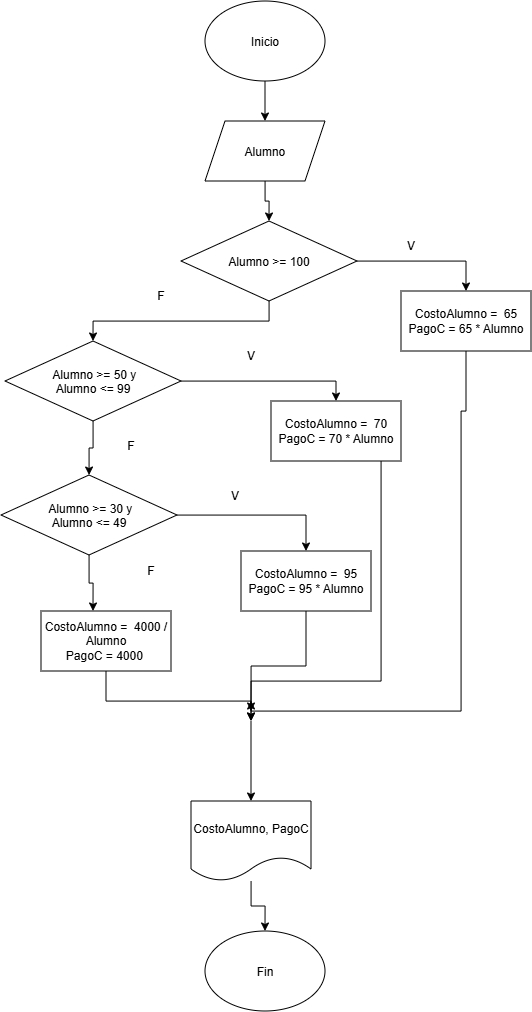

The diagram above was exported from draw.io. Its source (the exported page's mxGraphModel, read from the mxfile embedded in the PNG):
<mxGraphModel dx="1373" dy="749" grid="1" gridSize="10" guides="1" tooltips="1" connect="1" arrows="1" fold="1" page="1" pageScale="1" pageWidth="827" pageHeight="1169" math="0" shadow="0">
  <root>
    <mxCell id="0" />
    <mxCell id="1" parent="0" />
    <mxCell id="NDB17xGsMR8WQYkZH09i-3" edge="1" parent="1" source="NDB17xGsMR8WQYkZH09i-1" style="edgeStyle=orthogonalEdgeStyle;rounded=0;orthogonalLoop=1;jettySize=auto;html=1;entryX=0.5;entryY=0;entryDx=0;entryDy=0;" target="NDB17xGsMR8WQYkZH09i-2">
      <mxGeometry relative="1" as="geometry" />
    </mxCell>
    <mxCell id="NDB17xGsMR8WQYkZH09i-1" parent="1" style="ellipse;whiteSpace=wrap;html=1;shapeInside=1;" value="Inicio" vertex="1">
      <mxGeometry height="80" width="120" x="354" y="30" as="geometry" />
    </mxCell>
    <mxCell id="NDB17xGsMR8WQYkZH09i-10" edge="1" parent="1" source="NDB17xGsMR8WQYkZH09i-2" style="edgeStyle=orthogonalEdgeStyle;rounded=0;orthogonalLoop=1;jettySize=auto;html=1;entryX=0.5;entryY=0;entryDx=0;entryDy=0;" target="NDB17xGsMR8WQYkZH09i-4">
      <mxGeometry relative="1" as="geometry" />
    </mxCell>
    <mxCell id="NDB17xGsMR8WQYkZH09i-2" parent="1" style="shape=parallelogram;perimeter=parallelogramPerimeter;whiteSpace=wrap;html=1;shapeInside=1;fixedSize=1;" value="Alumno" vertex="1">
      <mxGeometry height="60" width="120" x="354" y="150" as="geometry" />
    </mxCell>
    <mxCell id="NDB17xGsMR8WQYkZH09i-8" edge="1" parent="1" source="NDB17xGsMR8WQYkZH09i-4" style="edgeStyle=orthogonalEdgeStyle;rounded=0;orthogonalLoop=1;jettySize=auto;html=1;entryX=0.5;entryY=0;entryDx=0;entryDy=0;" target="NDB17xGsMR8WQYkZH09i-7">
      <mxGeometry relative="1" as="geometry" />
    </mxCell>
    <mxCell id="NDB17xGsMR8WQYkZH09i-15" edge="1" parent="1" source="NDB17xGsMR8WQYkZH09i-4" style="edgeStyle=orthogonalEdgeStyle;rounded=0;orthogonalLoop=1;jettySize=auto;html=1;entryX=0.5;entryY=0;entryDx=0;entryDy=0;" target="NDB17xGsMR8WQYkZH09i-13">
      <mxGeometry relative="1" as="geometry" />
    </mxCell>
    <mxCell id="NDB17xGsMR8WQYkZH09i-4" parent="1" style="rhombus;whiteSpace=wrap;html=1;shapeInside=1;" value="Alumno &amp;gt;= 100" vertex="1">
      <mxGeometry height="80" width="176" x="330" y="250" as="geometry" />
    </mxCell>
    <mxCell id="NDB17xGsMR8WQYkZH09i-41" edge="1" parent="1" source="NDB17xGsMR8WQYkZH09i-7" style="edgeStyle=orthogonalEdgeStyle;rounded=0;orthogonalLoop=1;jettySize=auto;html=1;">
      <mxGeometry relative="1" as="geometry">
        <Array as="points">
          <mxPoint x="615" y="440" />
          <mxPoint x="610" y="440" />
          <mxPoint x="610" y="740" />
          <mxPoint x="400" y="740" />
        </Array>
        <mxPoint x="400" y="730" as="targetPoint" />
      </mxGeometry>
    </mxCell>
    <mxCell id="NDB17xGsMR8WQYkZH09i-7" parent="1" style="rounded=0;whiteSpace=wrap;html=1;" value="CostoAlumno =&amp;nbsp; 65&lt;div&gt;PagoC = 65 * Alumno&lt;/div&gt;" vertex="1">
      <mxGeometry height="60" width="130" x="550" y="320" as="geometry" />
    </mxCell>
    <mxCell id="NDB17xGsMR8WQYkZH09i-9" parent="1" style="text;html=1;whiteSpace=wrap;strokeColor=none;fillColor=none;align=center;verticalAlign=middle;rounded=0;" value="V" vertex="1">
      <mxGeometry height="30" width="60" x="530" y="260" as="geometry" />
    </mxCell>
    <mxCell id="NDB17xGsMR8WQYkZH09i-22" edge="1" parent="1" source="NDB17xGsMR8WQYkZH09i-13" style="edgeStyle=orthogonalEdgeStyle;rounded=0;orthogonalLoop=1;jettySize=auto;html=1;" target="NDB17xGsMR8WQYkZH09i-21" value="">
      <mxGeometry relative="1" as="geometry" />
    </mxCell>
    <mxCell id="NDB17xGsMR8WQYkZH09i-32" edge="1" parent="1" source="NDB17xGsMR8WQYkZH09i-13" style="edgeStyle=orthogonalEdgeStyle;rounded=0;orthogonalLoop=1;jettySize=auto;html=1;entryX=0.5;entryY=0;entryDx=0;entryDy=0;" target="NDB17xGsMR8WQYkZH09i-31">
      <mxGeometry relative="1" as="geometry" />
    </mxCell>
    <mxCell id="NDB17xGsMR8WQYkZH09i-13" parent="1" style="rhombus;whiteSpace=wrap;html=1;shapeInside=1;" value="&amp;nbsp;Alumno &amp;gt;= 50 y Alumno &amp;lt;= 99" vertex="1">
      <mxGeometry height="80" width="176" x="154" y="370" as="geometry" />
    </mxCell>
    <mxCell id="NDB17xGsMR8WQYkZH09i-16" parent="1" style="text;html=1;whiteSpace=wrap;strokeColor=none;fillColor=none;align=center;verticalAlign=middle;rounded=0;" value="F" vertex="1">
      <mxGeometry height="30" width="60" x="280" y="310" as="geometry" />
    </mxCell>
    <mxCell id="NDB17xGsMR8WQYkZH09i-19" parent="1" style="text;html=1;whiteSpace=wrap;strokeColor=none;fillColor=none;align=center;verticalAlign=middle;rounded=0;" value="V" vertex="1">
      <mxGeometry height="30" width="60" x="370" y="370" as="geometry" />
    </mxCell>
    <mxCell id="NDB17xGsMR8WQYkZH09i-24" edge="1" parent="1" source="NDB17xGsMR8WQYkZH09i-21" style="edgeStyle=orthogonalEdgeStyle;rounded=0;orthogonalLoop=1;jettySize=auto;html=1;entryX=0.5;entryY=0;entryDx=0;entryDy=0;" target="NDB17xGsMR8WQYkZH09i-33">
      <mxGeometry relative="1" as="geometry">
        <mxPoint x="446" y="570" as="targetPoint" />
      </mxGeometry>
    </mxCell>
    <mxCell id="NDB17xGsMR8WQYkZH09i-30" edge="1" parent="1" source="NDB17xGsMR8WQYkZH09i-21" style="edgeStyle=orthogonalEdgeStyle;rounded=0;orthogonalLoop=1;jettySize=auto;html=1;">
      <mxGeometry relative="1" as="geometry">
        <mxPoint x="242" y="640" as="targetPoint" />
      </mxGeometry>
    </mxCell>
    <mxCell id="NDB17xGsMR8WQYkZH09i-21" parent="1" style="rhombus;whiteSpace=wrap;html=1;shapeInside=1;" value="&amp;nbsp;Alumno &amp;gt;= 30 y Alumno &amp;lt;= 49" vertex="1">
      <mxGeometry height="80" width="176" x="150" y="504" as="geometry" />
    </mxCell>
    <mxCell id="NDB17xGsMR8WQYkZH09i-25" parent="1" style="text;html=1;whiteSpace=wrap;strokeColor=none;fillColor=none;align=center;verticalAlign=middle;rounded=0;" value="V" vertex="1">
      <mxGeometry height="30" width="60" x="354" y="510" as="geometry" />
    </mxCell>
    <mxCell id="NDB17xGsMR8WQYkZH09i-26" parent="1" style="text;html=1;whiteSpace=wrap;strokeColor=none;fillColor=none;align=center;verticalAlign=middle;rounded=0;" value="F" vertex="1">
      <mxGeometry height="30" width="60" x="250" y="460" as="geometry" />
    </mxCell>
    <mxCell id="NDB17xGsMR8WQYkZH09i-40" edge="1" parent="1" source="NDB17xGsMR8WQYkZH09i-31" style="edgeStyle=orthogonalEdgeStyle;rounded=0;orthogonalLoop=1;jettySize=auto;html=1;">
      <mxGeometry relative="1" as="geometry">
        <Array as="points">
          <mxPoint x="530" y="710" />
          <mxPoint x="400" y="710" />
        </Array>
        <mxPoint x="400" y="740" as="targetPoint" />
      </mxGeometry>
    </mxCell>
    <mxCell id="NDB17xGsMR8WQYkZH09i-31" parent="1" style="rounded=0;whiteSpace=wrap;html=1;" value="CostoAlumno =&amp;nbsp; 70&lt;div&gt;PagoC = 70 * Alumno&lt;/div&gt;" vertex="1">
      <mxGeometry height="60" width="130" x="420" y="430" as="geometry" />
    </mxCell>
    <mxCell id="NDB17xGsMR8WQYkZH09i-39" edge="1" parent="1" source="NDB17xGsMR8WQYkZH09i-33" style="edgeStyle=orthogonalEdgeStyle;rounded=0;orthogonalLoop=1;jettySize=auto;html=1;">
      <mxGeometry relative="1" as="geometry">
        <mxPoint x="400" y="750" as="targetPoint" />
      </mxGeometry>
    </mxCell>
    <mxCell id="NDB17xGsMR8WQYkZH09i-33" parent="1" style="rounded=0;whiteSpace=wrap;html=1;" value="CostoAlumno =&amp;nbsp; 95&lt;div&gt;PagoC = 95 * Alumno&lt;/div&gt;" vertex="1">
      <mxGeometry height="60" width="130" x="390" y="580" as="geometry" />
    </mxCell>
    <mxCell id="NDB17xGsMR8WQYkZH09i-38" edge="1" parent="1" source="NDB17xGsMR8WQYkZH09i-34" style="edgeStyle=orthogonalEdgeStyle;rounded=0;orthogonalLoop=1;jettySize=auto;html=1;">
      <mxGeometry relative="1" as="geometry">
        <Array as="points">
          <mxPoint x="255" y="730" />
          <mxPoint x="400" y="730" />
        </Array>
        <mxPoint x="400" y="750" as="targetPoint" />
      </mxGeometry>
    </mxCell>
    <mxCell id="NDB17xGsMR8WQYkZH09i-34" parent="1" style="rounded=0;whiteSpace=wrap;html=1;" value="CostoAlumno =&amp;nbsp; 4000 / Alumno&lt;div&gt;PagoC = 4000&amp;nbsp;&lt;/div&gt;" vertex="1">
      <mxGeometry height="60" width="130" x="190" y="640" as="geometry" />
    </mxCell>
    <mxCell id="NDB17xGsMR8WQYkZH09i-43" edge="1" parent="1" source="NDB17xGsMR8WQYkZH09i-35" style="edgeStyle=orthogonalEdgeStyle;rounded=0;orthogonalLoop=1;jettySize=auto;html=1;entryX=0.5;entryY=0;entryDx=0;entryDy=0;" target="NDB17xGsMR8WQYkZH09i-42">
      <mxGeometry relative="1" as="geometry" />
    </mxCell>
    <mxCell id="NDB17xGsMR8WQYkZH09i-35" parent="1" style="shape=document;whiteSpace=wrap;html=1;boundedLbl=1;" value="CostoAlumno,&amp;nbsp;&lt;span style=&quot;background-color: transparent; color: light-dark(rgb(0, 0, 0), rgb(255, 255, 255));&quot;&gt;PagoC&lt;/span&gt;" vertex="1">
      <mxGeometry height="80" width="120" x="340" y="830" as="geometry" />
    </mxCell>
    <mxCell id="NDB17xGsMR8WQYkZH09i-36" edge="1" parent="1" style="endArrow=classic;html=1;rounded=0;entryX=0.5;entryY=0;entryDx=0;entryDy=0;" target="NDB17xGsMR8WQYkZH09i-35" value="">
      <mxGeometry height="50" relative="1" width="50" as="geometry">
        <mxPoint x="400" y="750" as="sourcePoint" />
        <mxPoint x="460" y="710" as="targetPoint" />
      </mxGeometry>
    </mxCell>
    <mxCell id="NDB17xGsMR8WQYkZH09i-37" parent="1" style="text;html=1;whiteSpace=wrap;strokeColor=none;fillColor=none;align=center;verticalAlign=middle;rounded=0;" value="F" vertex="1">
      <mxGeometry height="30" width="60" x="270" y="585" as="geometry" />
    </mxCell>
    <mxCell id="NDB17xGsMR8WQYkZH09i-42" parent="1" style="ellipse;whiteSpace=wrap;html=1;shapeInside=1;" value="Fin" vertex="1">
      <mxGeometry height="80" width="120" x="354" y="960" as="geometry" />
    </mxCell>
  </root>
</mxGraphModel>